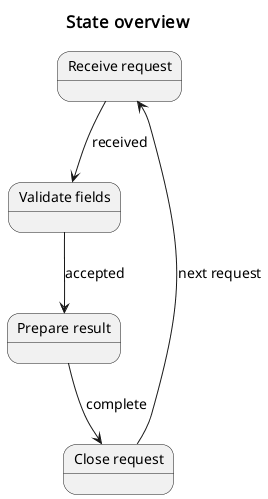

The diagram above was rendered by PlantUML. Its source (embedded in the PNG):
@startuml
skinparam defaultFontName Noto Sans
skinparam defaultFontSize 14
skinparam dpi 96
skinparam shadowing false
skinparam titleFontName Noto Sans
skinparam titleFontSize 17
title State overview
state "Receive request" as A
state "Validate fields" as B
state "Prepare result" as C
state "Close request" as D
A --> B: received
B --> C: accepted
C --> D: complete
D --> A: next request
@enduml